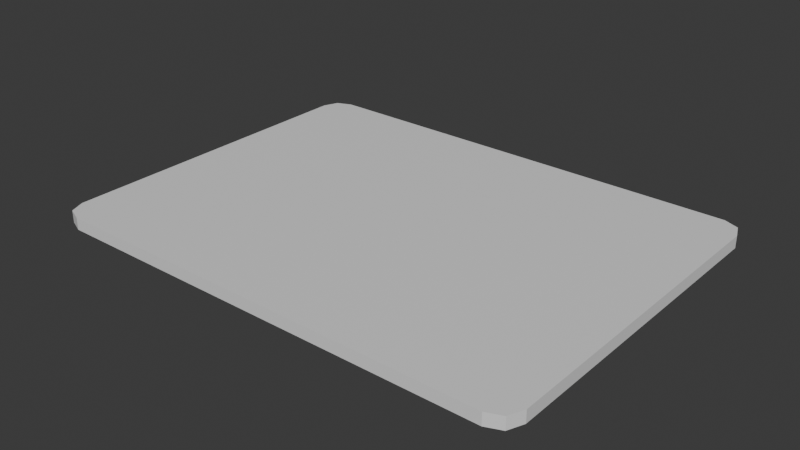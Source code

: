 # Source: card.blend  (saved by Blender 4.1.24; exported with 4.5.12 LTS)
import bpy
from mathutils import Matrix  # noqa: F401  (used for matrix-valued properties, if any)

bpy.ops.wm.read_factory_settings(use_empty=True)
scene = bpy.context.scene
scene.name = 'Scene'

# ---- collections
col_collection = bpy.data.collections.new('Collection'); scene.collection.children.link(col_collection)

# ---- materials (node trees are filled in below, after node groups)
mat_material = bpy.data.materials.new('Material')
mat_material.alpha_threshold = 0.0
mat_material.use_transparent_shadow = False
mat_material.roughness = 0.5
mat_material.line_color = (0.0, 0.0, 0.0, 1.0)

# ---- material node trees
mat_material.use_nodes = True; mat_material.node_tree.nodes.clear()
_N = mat_material.node_tree.nodes; _L = mat_material.node_tree.links
n0 = _N.new('ShaderNodeOutputMaterial'); n0.name = 'Material Output'; n0.location = (300, 300)
n1 = _N.new('ShaderNodeBsdfPrincipled'); n1.name = 'Principled BSDF'; n1.location = (10, 300)
n1.inputs[3].default_value = 1.45
_L.new(n1.outputs[0], n0.inputs[0])
n0.is_active_output = True

# ---- world
world_world = bpy.data.worlds.new('World'); scene.world = world_world
world_world.use_nodes = True; world_world.node_tree.nodes.clear()
_N = world_world.node_tree.nodes; _L = world_world.node_tree.links
n0 = _N.new('ShaderNodeOutputWorld'); n0.name = 'World Output'; n0.location = (300, 300)
n1 = _N.new('ShaderNodeBackground'); n1.name = 'Background'; n1.location = (10, 300)
n1.inputs[0].default_value = (0.05088, 0.05088, 0.05088, 1.0)
_L.new(n1.outputs[0], n0.inputs[0])
n0.is_active_output = True
world_world.color = (0.05088, 0.05088, 0.05088)
world_world.use_sun_shadow = False
world_world.sun_shadow_jitter_overblur = 0.0

# ---- meshes
me_cube = bpy.data.meshes.new('Cube')
me_cube.from_pydata([(1.736, 1.147, 0.08533), (1.585, 1.298, 0.08533), (1.692, 1.254, 0.08533), (1.585, 1.298, -0.08533), (1.736, 1.147, -0.08533), (1.692, 1.254, -0.08533), (1.585, -1.298, 0.08533), (1.736, -1.147, 0.08533), (1.692, -1.254, 0.08533), (1.736, -1.147, -0.08533), (1.585, -1.298, -0.08533), (1.692, -1.254, -0.08533), (-1.585, 1.298, 0.08533), (-1.736, 1.147, 0.08533), (-1.692, 1.254, 0.08533), (-1.736, 1.147, -0.08533), (-1.585, 1.298, -0.08533), (-1.692, 1.254, -0.08533), (-1.736, -1.147, 0.08533), (-1.585, -1.298, 0.08533), (-1.692, -1.254, 0.08533), (-1.585, -1.298, -0.08533), (-1.736, -1.147, -0.08533), (-1.692, -1.254, -0.08533)], [], [(15, 17, 16, 3, 5, 4, 9, 11, 10, 21, 23, 22), (22, 18, 13, 15), (10, 6, 19, 21), (0, 2, 1, 12, 14, 13, 18, 20, 19, 6, 8, 7), (4, 0, 7, 9), (0, 4, 5, 2), (2, 5, 3, 1), (21, 19, 20, 23), (23, 20, 18, 22), (6, 10, 11, 8), (8, 11, 9, 7), (12, 16, 17, 14), (14, 17, 15, 13), (16, 12, 1, 3)])
_uv = me_cube.uv_layers.new(name='UVMap')
_uv.uv.foreach_set('vector', [0.4286, 3.236e-08, 0.4474, 0.007765, 0.4551, 0.02651, 0.4551, 0.5822, 0.4474, 0.6009, 0.4286, 0.6087, 0.02651, 0.6087, 0.007765, 0.6009, -2.161e-09, 0.5822, 3.979e-08, 0.02651, 0.007765, 0.007765, 0.02651, 2.002e-09, 1.0, 0.4208, 0.9701, 0.4208, 0.9701, 0.01875, 1.0, 0.01875, 0.9701, 0.5649, 0.9402, 0.5649, 0.9402, 0.0199, 0.9701, 0.0199, 0.8837, 4.582e-08, 0.9025, 0.007765, 0.9102, 0.02651, 0.9102, 0.5822, 0.9025, 0.6009, 0.8837, 0.6087, 0.4816, 0.6087, 0.4629, 0.6009, 0.4551, 0.5822, 0.4551, 0.02651, 0.4629, 0.007765, 0.4816, 1.547e-08, 1.0, 0.8539, 0.9701, 0.8539, 0.9701, 0.4595, 1.0, 0.4595, 0.9701, 0.8539, 1.0, 0.8539, 1.0, 0.8707, 0.9701, 0.8707, 0.9102, 6.032e-09, 0.9402, 8.29e-09, 0.9402, 0.01875, 0.9102, 0.01875, 0.9701, 0.0199, 0.9402, 0.0199, 0.9402, 8.29e-09, 0.9701, 1.055e-08, 1.0, 0.4396, 0.9701, 0.4396, 0.9701, 0.4208, 1.0, 0.4208, 0.9402, 0.5649, 0.9701, 0.5649, 0.9701, 0.5818, 0.9402, 0.5818, 0.9701, 0.4396, 1.0, 0.4396, 1.0, 0.4595, 0.9701, 0.4595, 0.9102, 0.5744, 0.9402, 0.5744, 0.9402, 0.5932, 0.9102, 0.5932, 0.9701, -1.035e-08, 1.0, -8.089e-09, 1.0, 0.01875, 0.9701, 0.01875, 0.9402, 0.5744, 0.9102, 0.5744, 0.9102, 0.01875, 0.9402, 0.01875])
me_cube.materials.append(mat_material)
me_cube.use_mirror_vertex_groups = False
me_cube.update()

# ---- objects
ob_cube = bpy.data.objects.new('Cube', me_cube)

# ---- transforms, parenting, visibility, modifiers, constraints
ob_cube.location = (0.0, 0.0, 0.0)
ob_cube.scale = (1.0, 1.0, 0.5)
ob_cube.lock_rotations_4d = False
ob_cube.empty_display_type = 'ARROWS'
ob_cube.lineart.crease_threshold = 0.0

# ---- collection membership
col_collection.objects.link(ob_cube)

# ---- scene / render settings (as saved in the file)
scene.frame_start = 1; scene.frame_end = 250; scene.frame_set(1)
scene.render.engine = 'BLENDER_EEVEE_NEXT'
scene.cycles.sampling_pattern = 'TABULATED_SOBOL'
scene.eevee.ray_tracing_options.trace_max_roughness = 0.0
bpy.context.view_layer.update()

# ---- added for rendering (the .blend has no active camera and no usable light): camera, sun
cam_auto = bpy.data.cameras.new('AutoCamera')
cam_auto.lens = 50.0
cam_auto.sensor_width = 36.0
cam_auto.clip_end = 1000.0
ob_auto_camera = bpy.data.objects.new('AutoCamera', cam_auto)
scene.collection.objects.link(ob_auto_camera)
ob_auto_camera.location = (4.01233, -4.8148, 3.20987)
ob_auto_camera.rotation_euler = (1.09748, -7.21219e-08, 0.694738)
scene.camera = ob_auto_camera
light_auto_sun = bpy.data.lights.new('AutoSun', 'SUN')
light_auto_sun.energy = 3.0
light_auto_sun.angle = 0.0523599
ob_auto_sun = bpy.data.objects.new('AutoSun', light_auto_sun)
scene.collection.objects.link(ob_auto_sun)
ob_auto_sun.rotation_euler = (0.872665, 0.174533, 0.523599)
bpy.context.view_layer.update()
